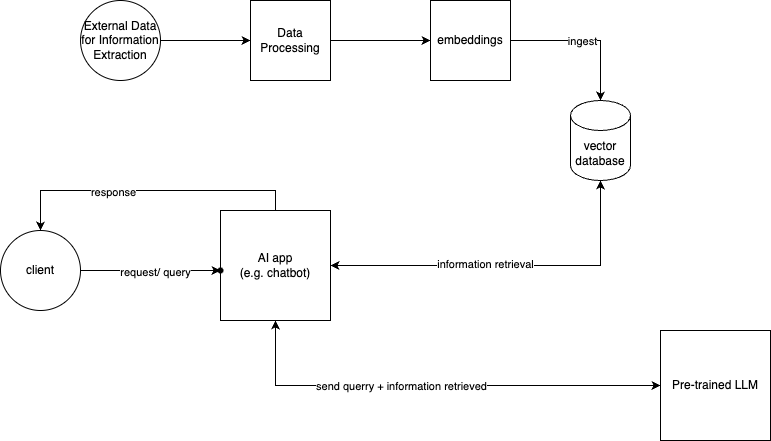

The diagram above was exported from draw.io. Its source (the exported page's mxGraphModel, read from the mxfile embedded in the PNG):
<mxGraphModel dx="954" dy="525" grid="1" gridSize="10" guides="1" tooltips="1" connect="1" arrows="1" fold="1" page="1" pageScale="1" pageWidth="827" pageHeight="1169" math="0" shadow="0">
  <root>
    <mxCell id="0" />
    <mxCell id="1" parent="0" />
    <mxCell id="tL8mgnx9xE-R5rSJvB7x-32" value="" style="edgeStyle=orthogonalEdgeStyle;rounded=0;orthogonalLoop=1;jettySize=auto;html=1;" parent="1" source="tL8mgnx9xE-R5rSJvB7x-2" target="tL8mgnx9xE-R5rSJvB7x-31" edge="1">
      <mxGeometry relative="1" as="geometry" />
    </mxCell>
    <mxCell id="tL8mgnx9xE-R5rSJvB7x-33" value="request/ query" style="edgeLabel;html=1;align=center;verticalAlign=middle;resizable=0;points=[];" parent="tL8mgnx9xE-R5rSJvB7x-32" connectable="0" vertex="1">
      <mxGeometry x="0.0571" y="-1" relative="1" as="geometry">
        <mxPoint as="offset" />
      </mxGeometry>
    </mxCell>
    <mxCell id="tL8mgnx9xE-R5rSJvB7x-2" value="client" style="ellipse;whiteSpace=wrap;html=1;aspect=fixed;" parent="1" vertex="1">
      <mxGeometry x="30" y="350" width="80" height="80" as="geometry" />
    </mxCell>
    <mxCell id="tL8mgnx9xE-R5rSJvB7x-38" style="edgeStyle=orthogonalEdgeStyle;rounded=0;orthogonalLoop=1;jettySize=auto;html=1;entryX=0;entryY=0.5;entryDx=0;entryDy=0;exitX=0.5;exitY=1;exitDx=0;exitDy=0;startArrow=classic;startFill=1;" parent="1" source="tL8mgnx9xE-R5rSJvB7x-5" target="tL8mgnx9xE-R5rSJvB7x-35" edge="1">
      <mxGeometry relative="1" as="geometry">
        <mxPoint x="305" y="540" as="targetPoint" />
      </mxGeometry>
    </mxCell>
    <mxCell id="tL8mgnx9xE-R5rSJvB7x-39" value="send querry + information retrieved" style="edgeLabel;html=1;align=center;verticalAlign=middle;resizable=0;points=[];" parent="tL8mgnx9xE-R5rSJvB7x-38" connectable="0" vertex="1">
      <mxGeometry x="-0.1535" relative="1" as="geometry">
        <mxPoint as="offset" />
      </mxGeometry>
    </mxCell>
    <mxCell id="tL8mgnx9xE-R5rSJvB7x-40" style="edgeStyle=orthogonalEdgeStyle;rounded=0;orthogonalLoop=1;jettySize=auto;html=1;exitX=0.5;exitY=0;exitDx=0;exitDy=0;entryX=0.5;entryY=0;entryDx=0;entryDy=0;" parent="1" source="tL8mgnx9xE-R5rSJvB7x-5" target="tL8mgnx9xE-R5rSJvB7x-2" edge="1">
      <mxGeometry relative="1" as="geometry" />
    </mxCell>
    <mxCell id="tL8mgnx9xE-R5rSJvB7x-42" value="response" style="edgeLabel;html=1;align=center;verticalAlign=middle;resizable=0;points=[];" parent="tL8mgnx9xE-R5rSJvB7x-40" connectable="0" vertex="1">
      <mxGeometry x="0.2441" y="1" relative="1" as="geometry">
        <mxPoint x="1" as="offset" />
      </mxGeometry>
    </mxCell>
    <mxCell id="tL8mgnx9xE-R5rSJvB7x-5" value="AI app&lt;br&gt;(e.g. chatbot)" style="whiteSpace=wrap;html=1;aspect=fixed;" parent="1" vertex="1">
      <mxGeometry x="250" y="330" width="110" height="110" as="geometry" />
    </mxCell>
    <mxCell id="tL8mgnx9xE-R5rSJvB7x-6" value="vector&lt;br&gt;database" style="shape=cylinder3;whiteSpace=wrap;html=1;boundedLbl=1;backgroundOutline=1;size=15;" parent="1" vertex="1">
      <mxGeometry x="600" y="220" width="60" height="80" as="geometry" />
    </mxCell>
    <mxCell id="tL8mgnx9xE-R5rSJvB7x-24" value="" style="edgeStyle=orthogonalEdgeStyle;rounded=0;orthogonalLoop=1;jettySize=auto;html=1;" parent="1" source="tL8mgnx9xE-R5rSJvB7x-12" target="tL8mgnx9xE-R5rSJvB7x-22" edge="1">
      <mxGeometry relative="1" as="geometry" />
    </mxCell>
    <mxCell id="tL8mgnx9xE-R5rSJvB7x-12" value="Data Processing" style="whiteSpace=wrap;html=1;aspect=fixed;" parent="1" vertex="1">
      <mxGeometry x="280" y="120" width="80" height="80" as="geometry" />
    </mxCell>
    <mxCell id="tL8mgnx9xE-R5rSJvB7x-25" value="" style="edgeStyle=orthogonalEdgeStyle;rounded=0;orthogonalLoop=1;jettySize=auto;html=1;" parent="1" source="tL8mgnx9xE-R5rSJvB7x-13" target="tL8mgnx9xE-R5rSJvB7x-12" edge="1">
      <mxGeometry relative="1" as="geometry" />
    </mxCell>
    <mxCell id="tL8mgnx9xE-R5rSJvB7x-13" value="External Data for Information Extraction" style="ellipse;whiteSpace=wrap;html=1;aspect=fixed;" parent="1" vertex="1">
      <mxGeometry x="110" y="120" width="80" height="80" as="geometry" />
    </mxCell>
    <mxCell id="tL8mgnx9xE-R5rSJvB7x-22" value="embeddings" style="whiteSpace=wrap;html=1;aspect=fixed;" parent="1" vertex="1">
      <mxGeometry x="460" y="120" width="80" height="80" as="geometry" />
    </mxCell>
    <mxCell id="tL8mgnx9xE-R5rSJvB7x-26" style="edgeStyle=orthogonalEdgeStyle;rounded=0;orthogonalLoop=1;jettySize=auto;html=1;entryX=0.5;entryY=1;entryDx=0;entryDy=0;entryPerimeter=0;startArrow=classic;startFill=1;" parent="1" source="tL8mgnx9xE-R5rSJvB7x-5" target="tL8mgnx9xE-R5rSJvB7x-6" edge="1">
      <mxGeometry relative="1" as="geometry" />
    </mxCell>
    <mxCell id="tL8mgnx9xE-R5rSJvB7x-34" value="information retrieval" style="edgeLabel;html=1;align=center;verticalAlign=middle;resizable=0;points=[];" parent="tL8mgnx9xE-R5rSJvB7x-26" connectable="0" vertex="1">
      <mxGeometry x="-0.1352" y="2" relative="1" as="geometry">
        <mxPoint as="offset" />
      </mxGeometry>
    </mxCell>
    <mxCell id="tL8mgnx9xE-R5rSJvB7x-27" style="edgeStyle=orthogonalEdgeStyle;rounded=0;orthogonalLoop=1;jettySize=auto;html=1;exitX=1;exitY=0.5;exitDx=0;exitDy=0;entryX=0.5;entryY=0;entryDx=0;entryDy=0;entryPerimeter=0;" parent="1" source="tL8mgnx9xE-R5rSJvB7x-22" target="tL8mgnx9xE-R5rSJvB7x-6" edge="1">
      <mxGeometry relative="1" as="geometry" />
    </mxCell>
    <mxCell id="tL8mgnx9xE-R5rSJvB7x-28" value="ingest" style="edgeLabel;html=1;align=center;verticalAlign=middle;resizable=0;points=[];" parent="tL8mgnx9xE-R5rSJvB7x-27" connectable="0" vertex="1">
      <mxGeometry x="-0.0533" relative="1" as="geometry">
        <mxPoint as="offset" />
      </mxGeometry>
    </mxCell>
    <mxCell id="tL8mgnx9xE-R5rSJvB7x-31" value="" style="shape=waypoint;sketch=0;size=6;pointerEvents=1;points=[];fillColor=default;resizable=0;rotatable=0;perimeter=centerPerimeter;snapToPoint=1;" parent="1" vertex="1">
      <mxGeometry x="240" y="380" width="20" height="20" as="geometry" />
    </mxCell>
    <mxCell id="tL8mgnx9xE-R5rSJvB7x-35" value="Pre-trained LLM" style="whiteSpace=wrap;html=1;aspect=fixed;" parent="1" vertex="1">
      <mxGeometry x="690" y="450" width="110" height="110" as="geometry" />
    </mxCell>
  </root>
</mxGraphModel>